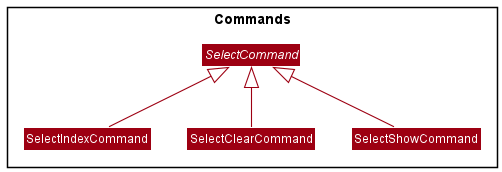

The diagram above was rendered by PlantUML. Its source (embedded in the PNG):
@startuml
!include style.puml
skinparam arrowThickness 1.1
skinparam arrowColor MODEL_COLOR
skinparam classBackgroundColor MODEL_COLOR

Package Commands <<Rectangle>>{
Abstract SelectCommand
SelectIndexCommand -up-|> SelectCommand
SelectClearCommand -up-|> SelectCommand
SelectShowCommand -up-|> SelectCommand
}
@enduml